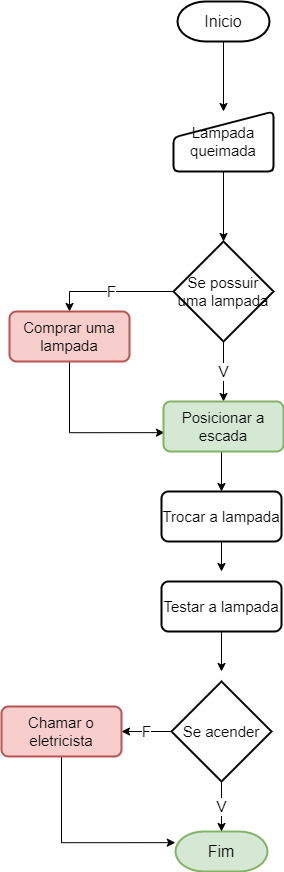

The diagram above was exported from draw.io. Its source (the exported page's mxGraphModel, read from the mxfile embedded in the PNG):
<mxGraphModel dx="1422" dy="762" grid="1" gridSize="10" guides="1" tooltips="1" connect="1" arrows="1" fold="1" page="1" pageScale="1" pageWidth="827" pageHeight="1169" math="0" shadow="0">
  <root>
    <mxCell id="0" />
    <mxCell id="1" parent="0" />
    <mxCell id="oXLfll8jYPVr9ehYAyqq-25" value="" style="edgeStyle=orthogonalEdgeStyle;rounded=0;orthogonalLoop=1;jettySize=auto;html=1;fontSize=15;" parent="1" source="oXLfll8jYPVr9ehYAyqq-3" target="oXLfll8jYPVr9ehYAyqq-6" edge="1">
      <mxGeometry relative="1" as="geometry" />
    </mxCell>
    <mxCell id="oXLfll8jYPVr9ehYAyqq-3" value="&lt;font style=&quot;vertical-align: inherit; font-size: 16px;&quot;&gt;&lt;font style=&quot;vertical-align: inherit; font-size: 16px;&quot;&gt;Inicio&lt;/font&gt;&lt;/font&gt;" style="strokeWidth=2;html=1;shape=mxgraph.flowchart.terminator;whiteSpace=wrap;fontSize=16;" parent="1" vertex="1">
      <mxGeometry x="368" y="70" width="92" height="40" as="geometry" />
    </mxCell>
    <mxCell id="oXLfll8jYPVr9ehYAyqq-5" value="&lt;font style=&quot;vertical-align: inherit; font-size: 16px;&quot;&gt;&lt;font style=&quot;vertical-align: inherit; font-size: 16px;&quot;&gt;&lt;font style=&quot;vertical-align: inherit;&quot;&gt;&lt;font style=&quot;vertical-align: inherit;&quot;&gt;Fim&lt;br&gt;&lt;/font&gt;&lt;/font&gt;&lt;/font&gt;&lt;/font&gt;" style="strokeWidth=2;html=1;shape=mxgraph.flowchart.terminator;whiteSpace=wrap;fontSize=16;fillColor=#d5e8d4;strokeColor=#82b366;" parent="1" vertex="1">
      <mxGeometry x="366" y="900" width="92" height="40" as="geometry" />
    </mxCell>
    <mxCell id="oXLfll8jYPVr9ehYAyqq-24" value="" style="edgeStyle=orthogonalEdgeStyle;rounded=0;orthogonalLoop=1;jettySize=auto;html=1;fontSize=15;" parent="1" source="oXLfll8jYPVr9ehYAyqq-6" target="oXLfll8jYPVr9ehYAyqq-8" edge="1">
      <mxGeometry relative="1" as="geometry" />
    </mxCell>
    <mxCell id="oXLfll8jYPVr9ehYAyqq-6" value="&lt;font style=&quot;vertical-align: inherit; font-size: 15px;&quot;&gt;&lt;font style=&quot;vertical-align: inherit; font-size: 15px;&quot;&gt;Lampada queimada&lt;/font&gt;&lt;/font&gt;" style="html=1;strokeWidth=2;shape=manualInput;whiteSpace=wrap;rounded=1;size=26;arcSize=11;fontSize=15;" parent="1" vertex="1">
      <mxGeometry x="364" y="180" width="100" height="60" as="geometry" />
    </mxCell>
    <mxCell id="oXLfll8jYPVr9ehYAyqq-13" value="&lt;font style=&quot;vertical-align: inherit;&quot;&gt;&lt;font style=&quot;vertical-align: inherit;&quot;&gt;&lt;font style=&quot;vertical-align: inherit;&quot;&gt;&lt;font style=&quot;vertical-align: inherit;&quot;&gt;F&lt;/font&gt;&lt;/font&gt;&lt;/font&gt;&lt;/font&gt;" style="edgeStyle=orthogonalEdgeStyle;rounded=0;orthogonalLoop=1;jettySize=auto;html=1;entryX=0.5;entryY=0;entryDx=0;entryDy=0;fontSize=15;" parent="1" source="oXLfll8jYPVr9ehYAyqq-8" target="oXLfll8jYPVr9ehYAyqq-10" edge="1">
      <mxGeometry relative="1" as="geometry" />
    </mxCell>
    <mxCell id="oXLfll8jYPVr9ehYAyqq-27" value="&lt;font style=&quot;vertical-align: inherit;&quot;&gt;&lt;font style=&quot;vertical-align: inherit;&quot;&gt;V&lt;/font&gt;&lt;/font&gt;" style="edgeStyle=orthogonalEdgeStyle;rounded=0;orthogonalLoop=1;jettySize=auto;html=1;fontSize=15;" parent="1" source="oXLfll8jYPVr9ehYAyqq-8" target="oXLfll8jYPVr9ehYAyqq-11" edge="1">
      <mxGeometry relative="1" as="geometry" />
    </mxCell>
    <mxCell id="oXLfll8jYPVr9ehYAyqq-8" value="&lt;font style=&quot;vertical-align: inherit;&quot;&gt;&lt;font style=&quot;vertical-align: inherit;&quot;&gt;Se possuir uma lampada&lt;/font&gt;&lt;/font&gt;" style="strokeWidth=2;html=1;shape=mxgraph.flowchart.decision;whiteSpace=wrap;fontSize=15;" parent="1" vertex="1">
      <mxGeometry x="364" y="310" width="100" height="100" as="geometry" />
    </mxCell>
    <mxCell id="oXLfll8jYPVr9ehYAyqq-35" style="edgeStyle=orthogonalEdgeStyle;rounded=0;orthogonalLoop=1;jettySize=auto;html=1;exitX=0.5;exitY=1;exitDx=0;exitDy=0;entryX=0.008;entryY=0.623;entryDx=0;entryDy=0;entryPerimeter=0;fontSize=15;" parent="1" source="oXLfll8jYPVr9ehYAyqq-10" target="oXLfll8jYPVr9ehYAyqq-11" edge="1">
      <mxGeometry relative="1" as="geometry" />
    </mxCell>
    <mxCell id="oXLfll8jYPVr9ehYAyqq-10" value="&lt;font style=&quot;vertical-align: inherit;&quot;&gt;&lt;font style=&quot;vertical-align: inherit;&quot;&gt;Comprar uma lampada&lt;/font&gt;&lt;/font&gt;" style="rounded=1;whiteSpace=wrap;html=1;absoluteArcSize=1;arcSize=14;strokeWidth=2;fontSize=15;fillColor=#f8cecc;strokeColor=#b85450;" parent="1" vertex="1">
      <mxGeometry x="200" y="380" width="120" height="50" as="geometry" />
    </mxCell>
    <mxCell id="oXLfll8jYPVr9ehYAyqq-26" value="" style="edgeStyle=orthogonalEdgeStyle;rounded=0;orthogonalLoop=1;jettySize=auto;html=1;fontSize=15;" parent="1" target="oXLfll8jYPVr9ehYAyqq-14" edge="1">
      <mxGeometry relative="1" as="geometry">
        <mxPoint x="412" y="520" as="sourcePoint" />
      </mxGeometry>
    </mxCell>
    <mxCell id="oXLfll8jYPVr9ehYAyqq-11" value="&lt;font style=&quot;vertical-align: inherit;&quot;&gt;&lt;font style=&quot;vertical-align: inherit;&quot;&gt;&lt;font style=&quot;vertical-align: inherit;&quot;&gt;&lt;font style=&quot;vertical-align: inherit;&quot;&gt;Posicionar a escada&lt;/font&gt;&lt;/font&gt;&lt;/font&gt;&lt;/font&gt;" style="rounded=1;whiteSpace=wrap;html=1;absoluteArcSize=1;arcSize=14;strokeWidth=2;fontSize=15;fillColor=#d5e8d4;strokeColor=#82b366;" parent="1" vertex="1">
      <mxGeometry x="354" y="470" width="120" height="50" as="geometry" />
    </mxCell>
    <mxCell id="oXLfll8jYPVr9ehYAyqq-22" style="edgeStyle=orthogonalEdgeStyle;rounded=0;orthogonalLoop=1;jettySize=auto;html=1;exitX=0.5;exitY=1;exitDx=0;exitDy=0;fontSize=15;" parent="1" source="oXLfll8jYPVr9ehYAyqq-14" edge="1">
      <mxGeometry relative="1" as="geometry">
        <mxPoint x="412" y="640" as="targetPoint" />
      </mxGeometry>
    </mxCell>
    <mxCell id="oXLfll8jYPVr9ehYAyqq-14" value="&lt;font style=&quot;vertical-align: inherit;&quot;&gt;&lt;font style=&quot;vertical-align: inherit;&quot;&gt;&lt;font style=&quot;vertical-align: inherit;&quot;&gt;&lt;font style=&quot;vertical-align: inherit;&quot;&gt;&lt;font style=&quot;vertical-align: inherit;&quot;&gt;&lt;font style=&quot;vertical-align: inherit;&quot;&gt;Trocar a lampada&lt;/font&gt;&lt;/font&gt;&lt;/font&gt;&lt;/font&gt;&lt;/font&gt;&lt;/font&gt;" style="rounded=1;whiteSpace=wrap;html=1;absoluteArcSize=1;arcSize=14;strokeWidth=2;fontSize=15;" parent="1" vertex="1">
      <mxGeometry x="352" y="560" width="120" height="50" as="geometry" />
    </mxCell>
    <mxCell id="oXLfll8jYPVr9ehYAyqq-23" style="edgeStyle=orthogonalEdgeStyle;rounded=0;orthogonalLoop=1;jettySize=auto;html=1;exitX=0.5;exitY=1;exitDx=0;exitDy=0;fontSize=15;" parent="1" source="oXLfll8jYPVr9ehYAyqq-16" edge="1">
      <mxGeometry relative="1" as="geometry">
        <mxPoint x="412" y="740" as="targetPoint" />
      </mxGeometry>
    </mxCell>
    <mxCell id="oXLfll8jYPVr9ehYAyqq-16" value="&lt;font style=&quot;vertical-align: inherit;&quot;&gt;&lt;font style=&quot;vertical-align: inherit;&quot;&gt;&lt;font style=&quot;vertical-align: inherit;&quot;&gt;&lt;font style=&quot;vertical-align: inherit;&quot;&gt;&lt;font style=&quot;vertical-align: inherit;&quot;&gt;&lt;font style=&quot;vertical-align: inherit;&quot;&gt;&lt;font style=&quot;vertical-align: inherit;&quot;&gt;&lt;font style=&quot;vertical-align: inherit;&quot;&gt;Testar a lampada&lt;/font&gt;&lt;/font&gt;&lt;/font&gt;&lt;/font&gt;&lt;/font&gt;&lt;/font&gt;&lt;/font&gt;&lt;/font&gt;" style="rounded=1;whiteSpace=wrap;html=1;absoluteArcSize=1;arcSize=14;strokeWidth=2;fontSize=15;" parent="1" vertex="1">
      <mxGeometry x="352" y="650" width="120" height="50" as="geometry" />
    </mxCell>
    <mxCell id="oXLfll8jYPVr9ehYAyqq-19" value="&lt;font style=&quot;vertical-align: inherit;&quot;&gt;&lt;font style=&quot;vertical-align: inherit;&quot;&gt;F&lt;/font&gt;&lt;/font&gt;" style="edgeStyle=orthogonalEdgeStyle;rounded=0;orthogonalLoop=1;jettySize=auto;html=1;exitX=0;exitY=0.5;exitDx=0;exitDy=0;exitPerimeter=0;entryX=1;entryY=0.5;entryDx=0;entryDy=0;fontSize=15;" parent="1" source="oXLfll8jYPVr9ehYAyqq-17" target="oXLfll8jYPVr9ehYAyqq-18" edge="1">
      <mxGeometry relative="1" as="geometry" />
    </mxCell>
    <mxCell id="oXLfll8jYPVr9ehYAyqq-28" value="&lt;font style=&quot;vertical-align: inherit;&quot;&gt;&lt;font style=&quot;vertical-align: inherit;&quot;&gt;V&lt;/font&gt;&lt;/font&gt;" style="edgeStyle=orthogonalEdgeStyle;rounded=0;orthogonalLoop=1;jettySize=auto;html=1;fontSize=15;" parent="1" source="oXLfll8jYPVr9ehYAyqq-17" target="oXLfll8jYPVr9ehYAyqq-5" edge="1">
      <mxGeometry relative="1" as="geometry" />
    </mxCell>
    <mxCell id="oXLfll8jYPVr9ehYAyqq-17" value="&lt;font style=&quot;vertical-align: inherit;&quot;&gt;&lt;font style=&quot;vertical-align: inherit;&quot;&gt;Se acender&lt;/font&gt;&lt;/font&gt;" style="strokeWidth=2;html=1;shape=mxgraph.flowchart.decision;whiteSpace=wrap;fontSize=15;" parent="1" vertex="1">
      <mxGeometry x="362" y="750" width="100" height="100" as="geometry" />
    </mxCell>
    <mxCell id="oXLfll8jYPVr9ehYAyqq-34" style="edgeStyle=orthogonalEdgeStyle;rounded=0;orthogonalLoop=1;jettySize=auto;html=1;exitX=0.5;exitY=1;exitDx=0;exitDy=0;entryX=-0.002;entryY=0.279;entryDx=0;entryDy=0;entryPerimeter=0;fontSize=15;" parent="1" source="oXLfll8jYPVr9ehYAyqq-18" target="oXLfll8jYPVr9ehYAyqq-5" edge="1">
      <mxGeometry relative="1" as="geometry" />
    </mxCell>
    <mxCell id="oXLfll8jYPVr9ehYAyqq-18" value="&lt;font style=&quot;vertical-align: inherit;&quot;&gt;&lt;font style=&quot;vertical-align: inherit;&quot;&gt;&lt;font style=&quot;vertical-align: inherit;&quot;&gt;&lt;font style=&quot;vertical-align: inherit;&quot;&gt;&lt;font style=&quot;vertical-align: inherit;&quot;&gt;&lt;font style=&quot;vertical-align: inherit;&quot;&gt;&lt;font style=&quot;vertical-align: inherit;&quot;&gt;&lt;font style=&quot;vertical-align: inherit;&quot;&gt;&lt;font style=&quot;vertical-align: inherit;&quot;&gt;&lt;font style=&quot;vertical-align: inherit;&quot;&gt;Chamar o eletricista&lt;/font&gt;&lt;/font&gt;&lt;/font&gt;&lt;/font&gt;&lt;/font&gt;&lt;/font&gt;&lt;/font&gt;&lt;/font&gt;&lt;/font&gt;&lt;/font&gt;" style="rounded=1;whiteSpace=wrap;html=1;absoluteArcSize=1;arcSize=14;strokeWidth=2;fontSize=15;fillColor=#f8cecc;strokeColor=#b85450;" parent="1" vertex="1">
      <mxGeometry x="192" y="775" width="120" height="50" as="geometry" />
    </mxCell>
  </root>
</mxGraphModel>